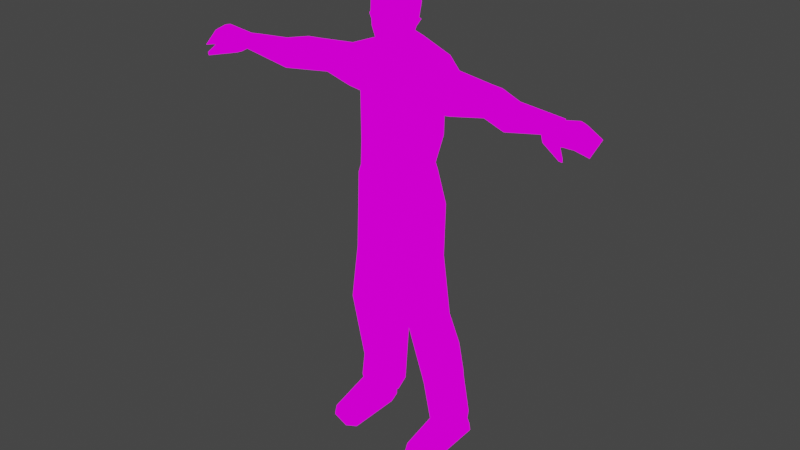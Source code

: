 # Source: Hero.blend  (saved by Blender 4.0.36; exported with 4.5.12 LTS)
import bpy
from mathutils import Matrix  # noqa: F401  (used for matrix-valued properties, if any)

bpy.ops.wm.read_factory_settings(use_empty=True)
scene = bpy.context.scene
scene.name = 'Scene'

# ---- collections
col_collection = bpy.data.collections.new('Collection'); scene.collection.children.link(col_collection)

# ---- images (referenced by path relative to the original .blend; pixels are not part of the script)
import os
ASSET_DIR = os.environ.get("B2B_ASSET_DIR", "")  # directory of the original .blend (textures are referenced by path, not embedded)
HERE = os.path.dirname(os.path.abspath(__file__))  # packed textures are extracted next to this script under _unpacked/

def load_image(name, relpath, width, height, colorspace="sRGB"):
    """Load a texture the original file referenced (path relative to the .blend, or extracted next to this script)."""
    p = next((c for c in (os.path.join(HERE, relpath), os.path.join(ASSET_DIR, relpath)) if relpath and os.path.exists(c)), "")
    if p:
        img = bpy.data.images.load(p, check_existing=True)
        img.name = name
    else:  # same state as the original file: an image datablock whose file is absent (Cycles renders it pink)
        img = bpy.data.images.new(name, width, height)
        img.source = "FILE"
        img.filepath = "//" + (relpath or name)
    img.colorspace_settings.name = colorspace
    return img
img_zen_color__512x_512_png = load_image('zen-color--512x-512.png', 'zen-color--512x-512.png', 1024, 1024, 'sRGB')

# ---- materials (node trees are filled in below, after node groups)
mat_hero = bpy.data.materials.new('Hero')
mat_hero.use_transparent_shadow = False

# ---- node groups
ng_zen_uv_checker = bpy.data.node_groups.new('Zen UV Checker', 'ShaderNodeTree')
_s = ng_zen_uv_checker.interface.new_socket(name='MixedShader', in_out='OUTPUT', socket_type='NodeSocketColor')
_s = ng_zen_uv_checker.interface.new_socket(name='MainShader', in_out='INPUT', socket_type='NodeSocketShader')
_N = ng_zen_uv_checker.nodes; _L = ng_zen_uv_checker.links
n0 = _N.new('NodeGroupInput'); n0.name = 'Group Input'; n0.location = (-819, 150)
n1 = _N.new('NodeGroupOutput'); n1.name = 'Group Output'; n1.location = (585, 146)
n2 = _N.new('ShaderNodeTexImage'); n2.name = 'ZenUV_Texture_node'; n2.location = (260, 3)
n2.image = img_zen_color__512x_512_png
n3 = _N.new('ShaderNodeMapping'); n3.name = 'ZenUV_Tiler_node'; n3.location = (0, 0)
n3.vector_type = 'VECTOR'
n4 = _N.new('ShaderNodeTexCoord'); n4.name = 'Texture Coordinate'; n4.location = (-421, 59)
n5 = _N.new('ShaderNodeVectorMath'); n5.name = 'Vector Math'; n5.location = (-191, -3)
n6 = _N.new('ShaderNodeCombineXYZ'); n6.name = 'Combine XYZ'; n6.location = (-420, -217)
n7 = _N.new('ShaderNodeValue'); n7.name = 'ZenUV_Offsetter_node'; n7.location = (-647, -304)
n7.outputs[0].default_value = 0.0
_L.new(n7.outputs[0], n6.inputs[1])
_L.new(n6.outputs[0], n5.inputs[1])
_L.new(n4.outputs[2], n5.inputs[0])
_L.new(n5.outputs[0], n3.inputs[0])
_L.new(n2.outputs[0], n1.inputs[0])
_L.new(n3.outputs[0], n2.inputs[0])
n1.is_active_output = True

# ---- material node trees
mat_hero.use_nodes = True; mat_hero.node_tree.nodes.clear()
_N = mat_hero.node_tree.nodes; _L = mat_hero.node_tree.links
n0 = _N.new('ShaderNodeBsdfPrincipled'); n0.name = 'Principled BSDF'; n0.location = (10, 300)
n0.inputs[3].default_value = 1.45
n1 = _N.new('ShaderNodeOutputMaterial'); n1.name = 'Material Output'; n1.location = (300, 300)
n2 = _N.new('ShaderNodeTexChecker'); n2.name = 'Checker Texture'; n2.location = (-180, 280)
n3 = _N.new('ShaderNodeGroup'); n3.name = 'ZenUV_Override'; n3.location = (100, 300)
n3.node_tree = ng_zen_uv_checker
_L.new(n2.outputs[0], n0.inputs[0])
_L.new(n3.outputs[0], n1.inputs[0])
_L.new(n0.outputs[0], n3.inputs[0])
n1.is_active_output = True

# ---- world
world_world = bpy.data.worlds.new('World'); scene.world = world_world
world_world.use_nodes = True; world_world.node_tree.nodes.clear()
_N = world_world.node_tree.nodes; _L = world_world.node_tree.links
n0 = _N.new('ShaderNodeOutputWorld'); n0.name = 'World Output'; n0.location = (300, 300)
n1 = _N.new('ShaderNodeBackground'); n1.name = 'Background'; n1.location = (10, 300)
n1.inputs[0].default_value = (0.05088, 0.05088, 0.05088, 1.0)
_L.new(n1.outputs[0], n0.inputs[0])
n0.is_active_output = True
world_world.color = (0.05088, 0.05088, 0.05088)
world_world.use_sun_shadow = False
world_world.sun_shadow_jitter_overblur = 0.0

# ---- meshes
me_cube_002 = bpy.data.meshes.new('Cube.002')
me_cube_002.from_pydata([(0.1318, -0.01491, 1.292), (0.0, -0.1212, 1.177), (0.0, -0.132, 1.345), (0.0, -0.07608, 1.464), (0.07365, -0.1181, 1.344), (0.1299, -0.0385, 1.474), (0.0, -0.1285, 1.084), (0.09972, -0.1033, 1.17), (0.09724, -0.1104, 1.085), (0.1455, -0.01756, 1.184), (0.06865, -0.02139, 1.499), (0.105, -0.09805, 1.34), (0.1299, 0.04815, 1.315), (0.079, 0.1159, 1.395), (0.09759, 0.04568, 1.093), (0.1441, 0.08569, 1.377), (0.1318, 0.04282, 1.202), (0.07852, 0.07836, 1.224), (0.0, 0.05949, 1.095), (0.1434, -0.02925, 1.089), (0.08183, -0.06129, 1.455), (0.05222, -0.1194, 1.084), (0.05345, -0.1123, 1.173), (0.335, -0.07786, 1.421), (0.3569, -0.0212, 1.447), (0.3241, -0.0454, 1.352), (0.4676, -0.1253, 1.415), (0.4834, -0.0495, 1.429), (0.1774, -0.07895, 1.401), (0.1627, -0.08999, 1.342), (0.4552, -0.08844, 1.337), (0.1895, -0.006844, 1.295), (0.6334, -0.03576, 1.409), (0.1877, 0.05622, 1.318), (0.152, 0.04208, 1.478), (0.222, -0.001643, 1.454), (0.3509, 0.007267, 1.425), (0.402, 0.004677, 1.41), (0.4028, -0.0263, 1.445), (0.3978, 0.01264, 1.374), (0.4803, -0.0122, 1.402), (0.4683, -0.008019, 1.363), (0.2146, 0.07459, 1.359), (0.3466, 0.01523, 1.389), (0.3404, 0.005031, 1.323), (0.0272, 0.06241, 1.512), (0.04574, -0.02082, 1.528), (0.0156, 0.03401, 1.534), (0.0, 0.04696, 1.625), (0.01928, -0.07331, 1.499), (0.01262, -0.1096, 1.495), (0.0, -0.13, 0.9679), (0.02856, 0.0484, 1.626), (0.05826, 0.01312, 1.641), (0.03303, -0.02825, 1.7), (0.06978, -0.06333, 1.671), (0.02746, -0.1318, 1.614), (0.04963, -0.1019, 1.57), (0.0178, -0.1148, 1.555), (0.0, -0.1436, 1.554), (0.01442, -0.1157, 1.591), (0.0, -0.1326, 1.599), (0.05067, -0.04085, 1.536), (0.04997, -0.1023, 1.59), (0.05447, -0.1066, 1.61), (0.0, -0.134, 1.614), (0.03512, -0.1214, 1.655), (0.0, -0.1227, 1.658), (0.04032, -0.1148, 1.679), (0.0, -0.117, 1.683), (0.05788, -0.0829, 1.631), (0.06744, -0.02985, 1.608), (0.04335, -0.09377, 1.696), (0.0, -0.09599, 1.7), (0.06645, -0.009571, 1.596), (0.0, -0.03047, 1.704), (0.0, -0.1273, 1.543), (0.06433, -0.054, 1.599), (0.07161, -0.02969, 1.608), (0.07517, -0.009322, 1.592), (0.03848, 0.02804, 1.671), (0.0, 0.02993, 1.677), (0.1098, -0.1081, 1.052), (0.0, -0.1305, 1.048), (0.148, -0.02764, 1.065), (0.0, 0.06881, 1.071), (0.163, -0.01709, 0.9527), (0.06415, 0.09681, 0.9558), (0.1021, 0.05129, 1.069), (0.0, 0.09897, 0.9605), (0.1132, -0.1076, 0.9722), (0.167, -0.08962, 0.5391), (0.09323, -0.09234, 0.5244), (0.02267, 0.07625, 0.8927), (0.03033, 0.05837, 0.7202), (0.06802, 0.08755, 0.9071), (0.0, 0.09739, 0.9163), (0.0, 0.07333, 0.8927), (0.06794, 0.09489, 0.9195), (0.1247, 0.07113, 0.9378), (0.01875, -0.01908, 0.7091), (0.04426, -0.01609, 0.5031), (0.1265, -0.09833, 0.845), (0.05339, 0.05334, 0.497), (0.07569, 0.06967, 0.7346), (0.09707, 0.07976, 0.5002), (0.1246, 0.06527, 0.7411), (0.1498, 0.07342, 0.5107), (0.1708, 0.002623, 0.746), (0.1926, 0.002298, 0.5277), (0.0, 0.07625, 0.8927), (0.1358, -0.09181, 0.7559), (0.0, -0.1232, 0.9161), (0.007408, -0.002954, 0.8646), (0.1857, -0.009505, 0.2331), (0.1123, -0.02316, 0.2471), (0.2301, 0.05692, 0.3102), (0.09029, 0.08204, 0.06763), (0.1178, 0.1579, 0.06814), (0.1631, 0.1181, 0.3692), (0.2048, 0.1328, 0.0755), (0.07228, 0.1185, 0.3745), (0.2522, 0.05567, 0.08089), (0.06655, 0.03804, 0.3006), (0.1174, 0.01072, 0.07129), (0.1915, 0.003856, 0.07726), (0.2223, 0.123, 0.0009446), (0.1345, 0.125, 0.0009446), (0.1917, 0.1173, 0.09502), (0.128, 0.02823, 0.09195), (0.1821, 0.02322, 0.0963), (0.1082, 0.08025, 0.08928), (0.1145, 0.06967, 0.03341), (0.1317, 0.1217, 0.03341), (0.1173, 0.07303, 0.0009446), (0.1374, 0.1292, 0.0915), (0.2195, 0.1196, 0.03341), (0.1177, -0.1224, 0.03341), (0.1763, 0.1487, 0.03341), (0.1627, 0.1249, 0.09292), (0.1162, -0.1345, 0.0009446), (0.1791, 0.152, 0.0009446), (0.1531, -0.1433, 0.03341), (0.1516, -0.1554, 0.0009446), (0.2321, -0.1292, 0.0009446), (0.2336, -0.1171, 0.03341), (0.2263, 0.06102, 0.09896), (0.6194, -0.1453, 1.398), (0.0, 0.06241, 1.512), (0.0, 0.07836, 1.224), (0.0, 0.1159, 1.395), (0.0, 0.03401, 1.534), (0.06823, -0.03829, 1.636), (0.1161, -0.02637, 0.03341), (0.2272, -0.003104, 0.0009446), (0.23, -0.02803, 0.06618), (0.1676, -0.06002, 0.06486), (0.2265, 0.001275, 0.03341), (0.1167, -0.03075, 0.0009446), (0.1228, -0.04709, 0.06268), (0.007847, -0.1116, 0.8499), (0.03799, -0.1001, 0.7386), (0.0, -0.1116, 0.8538), (0.0, -0.00588, 0.8685), (-0.1318, -0.01491, 1.292), (-0.07365, -0.1181, 1.344), (-0.1299, -0.0385, 1.474), (-0.09972, -0.1033, 1.17), (-0.09724, -0.1104, 1.085), (-0.1455, -0.01756, 1.184), (-0.06865, -0.02139, 1.499), (-0.105, -0.09805, 1.34), (-0.1299, 0.04815, 1.315), (-0.079, 0.1159, 1.395), (-0.09759, 0.04568, 1.093), (-0.1441, 0.08569, 1.377), (-0.1318, 0.04282, 1.202), (-0.07852, 0.07836, 1.224), (-0.1434, -0.02925, 1.089), (-0.08183, -0.06129, 1.455), (-0.05222, -0.1194, 1.084), (-0.05345, -0.1123, 1.173), (-0.335, -0.07786, 1.421), (-0.3569, -0.0212, 1.447), (-0.3241, -0.0454, 1.352), (-0.4676, -0.1253, 1.415), (-0.4834, -0.0495, 1.429), (-0.627, -0.1334, 1.419), (-0.6451, -0.0641, 1.417), (-0.6376, -0.07794, 1.371), (-0.1774, -0.07895, 1.401), (-0.1627, -0.08999, 1.342), (-0.4552, -0.08844, 1.337), (-0.1895, -0.006844, 1.295), (-0.6334, -0.03576, 1.409), (-0.7031, -0.155, 1.377), (-0.1877, 0.05622, 1.318), (-0.152, 0.04208, 1.478), (-0.222, -0.001643, 1.454), (-0.3509, 0.007267, 1.425), (-0.402, 0.004677, 1.41), (-0.4028, -0.0263, 1.445), (-0.3978, 0.01264, 1.374), (-0.4803, -0.0122, 1.402), (-0.4683, -0.008019, 1.363), (-0.2146, 0.07459, 1.359), (-0.3466, 0.01523, 1.389), (-0.3404, 0.005031, 1.323), (-0.0272, 0.06241, 1.512), (-0.04574, -0.02082, 1.528), (-0.0156, 0.03401, 1.534), (-0.01928, -0.07331, 1.499), (-0.01262, -0.1096, 1.495), (-0.02856, 0.0484, 1.626), (-0.05826, 0.01312, 1.641), (-0.03303, -0.02825, 1.7), (-0.06978, -0.06333, 1.671), (-0.02746, -0.1318, 1.614), (-0.04963, -0.1019, 1.57), (-0.0178, -0.1148, 1.555), (-0.01442, -0.1157, 1.591), (-0.05067, -0.04085, 1.536), (-0.04997, -0.1023, 1.59), (-0.05447, -0.1066, 1.61), (-0.03512, -0.1214, 1.655), (-0.04032, -0.1148, 1.679), (-0.05788, -0.0829, 1.631), (-0.06744, -0.02985, 1.608), (-0.04335, -0.09377, 1.696), (-0.06645, -0.009571, 1.596), (-0.06433, -0.054, 1.599), (-0.07161, -0.02969, 1.608), (-0.07517, -0.009322, 1.592), (-0.03848, 0.02804, 1.671), (-0.1098, -0.1081, 1.052), (-0.148, -0.02764, 1.065), (-0.163, -0.01709, 0.9527), (-0.06415, 0.09681, 0.9558), (-0.1021, 0.05129, 1.069), (-0.1132, -0.1076, 0.9722), (-0.167, -0.08962, 0.5391), (-0.09323, -0.09234, 0.5244), (-0.02267, 0.07625, 0.8927), (-0.03033, 0.05837, 0.7202), (-0.06802, 0.08755, 0.9071), (-0.06794, 0.09489, 0.9195), (-0.1247, 0.07113, 0.9378), (-0.01875, -0.01908, 0.7091), (-0.04426, -0.01609, 0.5031), (-0.1265, -0.09833, 0.845), (-0.05339, 0.05334, 0.497), (-0.07569, 0.06967, 0.7346), (-0.09707, 0.07976, 0.5002), (-0.1246, 0.06527, 0.7411), (-0.1498, 0.07342, 0.5107), (-0.1708, 0.002623, 0.746), (-0.1926, 0.002298, 0.5277), (-0.1358, -0.09181, 0.7559), (-0.007408, -0.002954, 0.8646), (-0.1857, -0.009505, 0.2331), (-0.1123, -0.02316, 0.2471), (-0.2301, 0.05692, 0.3102), (-0.09504, 0.08204, 0.06763), (-0.1225, 0.1579, 0.06814), (-0.1631, 0.1181, 0.3692), (-0.2095, 0.1328, 0.0755), (-0.07228, 0.1185, 0.3745), (-0.257, 0.05567, 0.08089), (-0.06655, 0.03804, 0.3006), (-0.1221, 0.01072, 0.07129), (-0.1963, 0.003856, 0.07726), (-0.2271, 0.123, 0.0009446), (-0.1393, 0.125, 0.0009446), (-0.1965, 0.1173, 0.09502), (-0.1327, 0.02823, 0.09195), (-0.1868, 0.02322, 0.0963), (-0.113, 0.08025, 0.08928), (-0.1192, 0.06967, 0.03341), (-0.1364, 0.1217, 0.03341), (-0.1221, 0.07303, 0.0009446), (-0.1422, 0.1292, 0.0915), (-0.2242, 0.1196, 0.03341), (-0.1224, -0.1224, 0.03341), (-0.181, 0.1487, 0.03341), (-0.1675, 0.1249, 0.09292), (-0.1209, -0.1345, 0.0009446), (-0.1839, 0.152, 0.0009446), (-0.1579, -0.1433, 0.03341), (-0.1563, -0.1554, 0.0009446), (-0.2368, -0.1292, 0.0009446), (-0.2383, -0.1171, 0.03341), (-0.2311, 0.06102, 0.09896), (-0.7389, -0.1597, 1.38), (-0.7119, -0.1505, 1.432), (-0.7186, -0.09512, 1.442), (-0.7412, -0.09672, 1.429), (-0.7131, -0.09151, 1.43), (-0.7878, -0.1547, 1.367), (-0.794, -0.09941, 1.407), (-0.744, -0.09852, 1.435), (-0.7384, -0.1688, 1.396), (-0.7199, -0.2043, 1.357), (-0.7383, -0.153, 1.419), (-0.727, -0.1956, 1.351), (-0.7287, -0.1983, 1.363), (-0.6522, -0.1332, 1.361), (-0.6387, -0.1632, 1.377), (-0.6994, -0.1737, 1.399), (-0.6367, -0.1251, 1.366), (-0.6194, -0.1453, 1.398), (-0.06823, -0.03829, 1.636), (-0.7271, -0.09412, 1.43), (-0.721, -0.1573, 1.378), (-0.7251, -0.1517, 1.425), (-0.7313, -0.09682, 1.439), (-0.7189, -0.1712, 1.397), (-0.1208, -0.02637, 0.03341), (-0.232, -0.003104, 0.0009446), (-0.2347, -0.02803, 0.06618), (-0.1723, -0.06002, 0.06486), (-0.2313, 0.001275, 0.03341), (-0.1215, -0.03075, 0.0009446), (-0.1276, -0.04709, 0.06268), (-0.007847, -0.1116, 0.8499), (-0.03799, -0.1001, 0.7386), (0.627, -0.1334, 1.419), (0.6451, -0.0641, 1.417), (0.6376, -0.07794, 1.371), (0.7031, -0.155, 1.377), (0.7389, -0.1597, 1.38), (0.7119, -0.1505, 1.432), (0.7186, -0.09512, 1.442), (0.7412, -0.09672, 1.429), (0.7131, -0.09151, 1.43), (0.7878, -0.1547, 1.367), (0.794, -0.09941, 1.407), (0.744, -0.09852, 1.435), (0.7384, -0.1688, 1.396), (0.7199, -0.2043, 1.357), (0.7383, -0.153, 1.419), (0.727, -0.1956, 1.351), (0.7287, -0.1983, 1.363), (0.6522, -0.1332, 1.361), (0.6387, -0.1632, 1.377), (0.6994, -0.1737, 1.399), (0.6367, -0.1251, 1.366), (0.7271, -0.09412, 1.43), (0.721, -0.1573, 1.378), (0.7251, -0.1517, 1.425), (0.7313, -0.09682, 1.439), (0.7189, -0.1712, 1.397)], [(110, 97)], [(2, 1, 22, 4), (22, 1, 6, 21), (7, 8, 19, 9), (7, 9, 0, 11), (20, 11, 5), (10, 5, 34, 45), (0, 9, 16, 12), (12, 16, 17, 13), (12, 13, 15), (34, 15, 13, 45), (9, 19, 14, 16), (16, 14, 18, 17), (149, 150, 13, 17), (151, 47, 45, 148), (4, 11, 20), (10, 20, 5), (10, 3, 20), (7, 22, 21, 8), (4, 20, 3, 2), (7, 11, 4, 22), (5, 28, 35, 34), (28, 23, 24, 35), (23, 28, 29, 25), (24, 23, 38), (38, 23, 26, 27), (27, 26, 325, 326), (325, 26, 30, 147), (25, 30, 26, 23), (28, 5, 11, 29), (29, 11, 0, 31), (27, 326, 32, 40), (40, 32, 41), (41, 32, 327), (327, 147, 30), (29, 31, 44, 25), (30, 25, 44, 41), (31, 0, 12, 33), (33, 12, 15, 42), (35, 15, 34), (35, 24, 36), (36, 24, 38, 37), (40, 37, 38, 27), (36, 37, 39, 43), (39, 37, 40, 41), (39, 41, 44), (39, 44, 43), (42, 35, 36, 43), (42, 15, 35), (42, 43, 44, 33), (31, 33, 44), (3, 10, 46), (46, 10, 45, 47), (3, 46, 49), (47, 52, 74), (74, 52, 53), (53, 52, 80), (80, 52, 48, 81), (53, 80, 54, 55), (53, 55, 152), (49, 46, 62, 50), (76, 212, 50), (50, 62, 57), (50, 57, 58, 76), (76, 58, 59), (59, 58, 60, 61), (60, 58, 57, 63), (63, 57, 77), (77, 57, 62), (46, 74, 62), (60, 63, 64, 56), (63, 77, 70, 64), (61, 60, 56, 65), (65, 56, 66, 67), (70, 66, 56, 64), (67, 66, 68, 69), (68, 66, 70, 55), (70, 77, 71, 152), (69, 68, 72, 73), (73, 72, 54, 75), (68, 55, 72), (72, 55, 54), (152, 71, 74), (62, 74, 79), (74, 71, 78, 79), (71, 77, 78), (77, 62, 79), (78, 77, 79), (75, 54, 80, 81), (19, 8, 82, 84), (8, 21, 83, 82), (14, 19, 84, 88), (21, 6, 83), (18, 14, 88, 85), (88, 99, 87), (84, 82, 90, 86), (82, 83, 51, 90), (88, 84, 86, 99), (88, 87, 89, 85), (90, 51, 112), (86, 90, 102), (160, 161, 111, 102), (95, 104, 94, 93), (99, 106, 104, 95), (86, 108, 106), (95, 93, 96, 98), (99, 95, 98), (99, 98, 87), (87, 98, 96, 89), (96, 93, 97), (112, 160, 90), (105, 107, 119, 121), (100, 94, 103, 101), (94, 104, 105, 103), (104, 106, 107, 105), (106, 108, 109, 107), (102, 90, 160), (107, 109, 116, 119), (99, 86, 106), (108, 111, 91, 109), (111, 108, 102), (161, 92, 91, 111), (101, 103, 121, 123), (160, 112, 162), (92, 161, 100, 101), (102, 108, 86), (92, 101, 123, 115), (91, 92, 115, 114), (103, 105, 121), (109, 91, 114, 116), (114, 115, 124, 125), (115, 123, 117, 124), (121, 119, 120, 118), (116, 114, 125, 122), (119, 116, 122, 120), (123, 121, 118, 117), (125, 124, 129, 130), (124, 117, 131, 129), (122, 125, 130, 146), (118, 120, 128, 135), (117, 118, 135, 131), (120, 122, 146, 128), (136, 146, 155, 157), (128, 146, 136), (128, 136, 138, 139), (131, 132, 153, 159, 129), (135, 133, 132, 131), (139, 138, 133, 135), (137, 153, 158, 140), (133, 138, 141, 127), (132, 133, 127, 134), (138, 136, 126, 141), (136, 157, 154, 126), (137, 140, 143, 142), (142, 143, 144, 145), (126, 154, 158, 134, 127, 141), (129, 159, 156, 130), (130, 156, 155, 146), (327, 32, 326), (41, 327, 30), (113, 100, 161, 160), (93, 94, 100, 113), (150, 148, 45, 13), (46, 47, 74), (149, 17, 18), (47, 151, 48, 52), (55, 70, 152), (74, 53, 152), (158, 153, 132, 134), (158, 154, 144, 143, 140), (159, 153, 137), (154, 157, 145, 144), (157, 155, 145), (156, 159, 137, 142), (155, 156, 142, 145), (50, 212, 211, 49), (93, 113, 163, 97), (162, 163, 113, 160), (2, 165, 181, 1), (181, 180, 6, 1), (167, 169, 178, 168), (167, 171, 164, 169), (179, 166, 171), (170, 208, 197, 166), (164, 172, 176, 169), (172, 173, 177, 176), (172, 175, 173), (197, 208, 173, 175), (169, 176, 174, 178), (176, 177, 18, 174), (149, 177, 173, 150), (151, 148, 208, 210), (165, 179, 171), (170, 166, 179), (170, 179, 3), (167, 168, 180, 181), (165, 2, 3, 179), (167, 181, 165, 171), (166, 197, 198, 190), (190, 198, 183, 182), (182, 184, 191, 190), (183, 201, 182), (201, 186, 185, 182), (186, 188, 187, 185), (187, 309, 192, 185), (184, 182, 185, 192), (190, 191, 171, 166), (191, 193, 164, 171), (186, 203, 194, 188), (203, 204, 194), (204, 189, 194), (189, 192, 309), (191, 184, 207, 193), (192, 204, 207, 184), (193, 196, 172, 164), (196, 205, 175, 172), (198, 197, 175), (198, 199, 183), (199, 200, 201, 183), (203, 186, 201, 200), (199, 206, 202, 200), (202, 204, 203, 200), (202, 207, 204), (202, 206, 207), (205, 206, 199, 198), (205, 198, 175), (205, 196, 207, 206), (193, 207, 196), (3, 209, 170), (209, 210, 208, 170), (3, 211, 209), (210, 229, 213), (229, 214, 213), (214, 233, 213), (233, 81, 48, 213), (214, 216, 215, 233), (214, 310, 216), (211, 212, 221, 209), (212, 218, 221), (212, 76, 219, 218), (76, 59, 219), (59, 61, 220, 219), (220, 222, 218, 219), (222, 230, 218), (230, 221, 218), (209, 221, 229), (220, 217, 223, 222), (222, 223, 226, 230), (61, 65, 217, 220), (65, 67, 224, 217), (226, 223, 217, 224), (67, 69, 225, 224), (225, 216, 226, 224), (226, 310, 227, 230), (69, 73, 228, 225), (73, 75, 215, 228), (225, 228, 216), (228, 215, 216), (310, 229, 227), (221, 232, 229), (229, 232, 231, 227), (227, 231, 230), (230, 232, 221), (231, 232, 230), (75, 81, 233, 215), (178, 235, 234, 168), (168, 234, 83, 180), (174, 238, 235, 178), (180, 83, 6), (18, 85, 238, 174), (238, 237, 246), (235, 236, 239, 234), (234, 239, 51, 83), (238, 246, 236, 235), (238, 85, 89, 237), (239, 112, 51), (236, 249, 239), (323, 249, 257, 324), (244, 242, 243, 251), (246, 244, 251, 253), (236, 253, 255), (244, 245, 96, 242), (246, 245, 244), (246, 237, 245), (237, 89, 96, 245), (96, 97, 242), (112, 239, 323), (252, 266, 264, 254), (247, 248, 250, 243), (243, 250, 252, 251), (251, 252, 254, 253), (253, 254, 256, 255), (249, 323, 239), (254, 264, 261, 256), (246, 253, 236), (255, 256, 240, 257), (257, 249, 255), (324, 257, 240, 241), (248, 268, 266, 250), (323, 162, 112), (241, 248, 247, 324), (249, 236, 255), (241, 260, 268, 248), (240, 259, 260, 241), (250, 266, 252), (256, 261, 259, 240), (259, 270, 269, 260), (260, 269, 262, 268), (266, 263, 265, 264), (261, 267, 270, 259), (264, 265, 267, 261), (268, 262, 263, 266), (270, 275, 274, 269), (269, 274, 276, 262), (267, 291, 275, 270), (263, 280, 273, 265), (262, 276, 280, 263), (265, 273, 291, 267), (281, 320, 318, 291), (273, 281, 291), (273, 284, 283, 281), (276, 274, 322, 316, 277), (280, 276, 277, 278), (284, 280, 278, 283), (282, 285, 321, 316), (278, 272, 286, 283), (277, 279, 272, 278), (283, 286, 271, 281), (281, 271, 317, 320), (282, 287, 288, 285), (287, 290, 289, 288), (271, 286, 272, 279, 321, 317), (274, 275, 319, 322), (275, 291, 318, 319), (189, 188, 194), (188, 294, 293, 187), (314, 299, 302, 313), (299, 298, 297, 302), (299, 295, 298), (314, 294, 296, 311), (189, 294, 188), (189, 296, 294), (311, 312, 292, 295), (292, 297, 298, 295), (307, 309, 187, 293), (302, 297, 300), (292, 300, 297), (312, 315, 300, 292), (315, 313, 302, 300), (195, 305, 307), (307, 303, 304), (305, 303, 307), (303, 301, 304), (305, 306, 301, 303), (306, 307, 301), (307, 304, 301), (306, 308, 309), (309, 307, 306), (296, 189, 305, 195), (189, 308, 305), (189, 309, 308), (305, 308, 306), (204, 192, 189), (258, 323, 324, 247), (242, 258, 247, 243), (150, 173, 208, 148), (209, 229, 210), (149, 18, 177), (210, 213, 48, 151), (216, 310, 226), (229, 310, 214), (307, 293, 313, 315), (195, 307, 315, 312), (296, 195, 312, 311), (299, 314, 311, 295), (294, 314, 313, 293), (321, 279, 277, 316), (321, 285, 288, 289, 317), (322, 282, 316), (317, 289, 290, 320), (320, 290, 318), (319, 287, 282, 322), (318, 290, 287, 319), (242, 97, 163, 258), (162, 323, 258, 163), (326, 325, 330, 331), (349, 348, 339, 336), (336, 339, 334, 335), (336, 335, 332), (349, 346, 333, 331), (327, 326, 331), (327, 331, 333), (346, 332, 329, 347), (329, 332, 335, 334), (344, 330, 325, 147), (339, 337, 334), (329, 334, 337), (347, 329, 337, 350), (350, 337, 339, 348), (328, 344, 342), (344, 341, 340), (342, 344, 340), (340, 341, 338), (342, 340, 338, 343), (343, 338, 344), (344, 338, 341), (343, 147, 345), (147, 343, 344), (333, 328, 342, 327), (327, 342, 345), (327, 345, 147), (342, 343, 345), (344, 350, 348, 330), (328, 347, 350, 344), (333, 346, 347, 328), (336, 332, 346, 349), (331, 330, 348, 349), (211, 3, 49)])
me_cube_002.polygons.foreach_set('use_smooth', [True] * 417)
_uv = me_cube_002.uv_layers.new(name='UVMap')
_uv.uv.foreach_set('vector', [0.3093, 0.4368, 0.3093, 0.358, 0.3359, 0.3565, 0.343, 0.4378, 0.3359, 0.3565, 0.3093, 0.358, 0.3093, 0.3128, 0.3351, 0.3132, 0.5881, 0.4943, 0.6269, 0.4866, 0.631, 0.5314, 0.5858, 0.5398, 0.5881, 0.4943, 0.5858, 0.5398, 0.5349, 0.5427, 0.5093, 0.504, 0.351, 0.4965, 0.3608, 0.4372, 0.3761, 0.5084, 0.3475, 0.5265, 0.3761, 0.5084, 0.3975, 0.5438, 0.3394, 0.5725, 0.5349, 0.5427, 0.5858, 0.5398, 0.5784, 0.5723, 0.5247, 0.5724, 0.5247, 0.5724, 0.5784, 0.5723, 0.5656, 0.6054, 0.4844, 0.6071, 0.5247, 0.5724, 0.4844, 0.6071, 0.4896, 0.5741, 0.4377, 0.5682, 0.4896, 0.5741, 0.4844, 0.6071, 0.4247, 0.6298, 0.5858, 0.5398, 0.631, 0.5314, 0.6304, 0.5843, 0.5784, 0.5723, 0.5784, 0.5723, 0.6304, 0.5843, 0.6299, 0.6428, 0.5656, 0.6054, 0.5659, 0.6427, 0.4846, 0.6426, 0.4844, 0.6071, 0.5656, 0.6054, 0.9749, 0.117, 0.9683, 0.1237, 0.9481, 0.1134, 0.9596, 0.1018, 0.343, 0.4378, 0.3608, 0.4372, 0.351, 0.4965, 0.3475, 0.5265, 0.351, 0.4965, 0.3761, 0.5084, 0.3475, 0.5265, 0.3093, 0.4988, 0.351, 0.4965, 0.3588, 0.355, 0.3359, 0.3565, 0.3351, 0.3132, 0.3574, 0.3135, 0.343, 0.4378, 0.351, 0.4965, 0.3093, 0.4988, 0.3093, 0.4368, 0.3588, 0.355, 0.3608, 0.4372, 0.343, 0.4378, 0.3359, 0.3565, 0.7297, 0.2478, 0.6935, 0.279, 0.7429, 0.2941, 0.7672, 0.2612, 0.6935, 0.279, 0.7146, 0.3595, 0.7485, 0.3611, 0.7429, 0.2941, 0.7146, 0.3595, 0.6935, 0.279, 0.6627, 0.275, 0.6763, 0.3575, 0.7485, 0.3611, 0.7146, 0.3595, 0.7528, 0.3828, 0.7528, 0.3828, 0.7146, 0.3595, 0.7191, 0.4272, 0.7544, 0.4233, 0.7544, 0.4233, 0.7191, 0.4272, 0.7342, 0.4973, 0.7672, 0.4971, 0.7342, 0.4973, 0.7191, 0.4272, 0.6802, 0.4235, 0.7224, 0.4962, 0.6763, 0.3575, 0.6802, 0.4235, 0.7191, 0.4272, 0.7146, 0.3595, 0.6935, 0.279, 0.7297, 0.2478, 0.6568, 0.2477, 0.6627, 0.275, 0.0368, 0.7721, 0.009039, 0.7674, 0.01857, 0.8145, 0.04602, 0.8186, 0.8302, 0.1891, 0.8192, 0.2551, 0.8109, 0.2432, 0.8073, 0.1842, 0.8073, 0.1842, 0.8109, 0.2432, 0.787, 0.1792, 0.787, 0.1792, 0.8109, 0.2432, 0.7921, 0.2617, 0.2699, 0.8037, 0.2684, 0.7674, 0.1811, 0.7871, 0.0368, 0.7721, 0.04602, 0.8186, 0.119, 0.8242, 0.1141, 0.7952, 0.1811, 0.7871, 0.1141, 0.7952, 0.119, 0.8242, 0.1843, 0.8285, 0.04602, 0.8186, 0.01857, 0.8145, 0.01813, 0.8471, 0.04632, 0.8506, 0.7495, 0.03795, 0.741, 0.009867, 0.7782, 0.01025, 0.7742, 0.04585, 0.8325, 0.05317, 0.7782, 0.01025, 0.8326, 0.01074, 0.8325, 0.05317, 0.8326, 0.1225, 0.8146, 0.1178, 0.8146, 0.1178, 0.8326, 0.1225, 0.8317, 0.146, 0.8086, 0.1438, 0.8073, 0.1842, 0.8086, 0.1438, 0.8317, 0.146, 0.8302, 0.1891, 0.8146, 0.1178, 0.8086, 0.1438, 0.7903, 0.1423, 0.7956, 0.1157, 0.7903, 0.1423, 0.8086, 0.1438, 0.8073, 0.1842, 0.787, 0.1792, 0.7903, 0.1423, 0.787, 0.1792, 0.761, 0.1169, 0.7903, 0.1423, 0.761, 0.1169, 0.7956, 0.1157, 0.7742, 0.04585, 0.8325, 0.05317, 0.8146, 0.1178, 0.7956, 0.1157, 0.7742, 0.04585, 0.7782, 0.01025, 0.8325, 0.05317, 0.7742, 0.04585, 0.7956, 0.1157, 0.761, 0.1169, 0.7495, 0.03795, 0.04602, 0.8186, 0.04632, 0.8506, 0.119, 0.8242, 0.9782, 0.7107, 0.9706, 0.7672, 0.9492, 0.761, 0.9685, 0.1615, 0.9481, 0.1701, 0.9481, 0.1134, 0.9683, 0.1237, 0.9782, 0.7107, 0.9492, 0.761, 0.9567, 0.7223, 0.8002, 0.2863, 0.7879, 0.3439, 0.8347, 0.3394, 0.8347, 0.3394, 0.7879, 0.3439, 0.8103, 0.36, 0.8103, 0.36, 0.7879, 0.3439, 0.7923, 0.3707, 0.7923, 0.3707, 0.7879, 0.3439, 0.7702, 0.3401, 0.7681, 0.3779, 0.8103, 0.36, 0.7923, 0.3707, 0.806, 0.4022, 0.8367, 0.3955, 0.8103, 0.36, 0.8367, 0.3955, 0.8374, 0.3725, 0.1198, 0.9631, 0.1521, 0.9855, 0.1402, 0.9913, 0.09778, 0.9591, 0.195, 0.1002, 0.1733, 0.01057, 0.2149, 0.01014, 0.2149, 0.01014, 0.3716, 0.0418, 0.2909, 0.13, 0.2149, 0.01014, 0.2909, 0.13, 0.2332, 0.1097, 0.195, 0.1002, 0.195, 0.1002, 0.2332, 0.1097, 0.1953, 0.1242, 0.1953, 0.1242, 0.2332, 0.1097, 0.2329, 0.165, 0.1959, 0.1816, 0.2329, 0.165, 0.2332, 0.1097, 0.2909, 0.13, 0.2947, 0.1637, 0.2947, 0.1637, 0.2909, 0.13, 0.3848, 0.1632, 0.3848, 0.1632, 0.2909, 0.13, 0.3716, 0.0418, 0.3565, 0.2756, 0.3697, 0.2344, 0.3697, 0.2764, 0.2329, 0.165, 0.2947, 0.1637, 0.2962, 0.2, 0.2404, 0.2112, 0.2947, 0.1637, 0.3848, 0.1632, 0.3423, 0.2279, 0.2962, 0.2, 0.1959, 0.1816, 0.2329, 0.165, 0.2404, 0.2112, 0.1962, 0.2098, 0.1962, 0.2098, 0.2404, 0.2112, 0.2644, 0.2807, 0.197, 0.2917, 0.3423, 0.2279, 0.2644, 0.2807, 0.2404, 0.2112, 0.2962, 0.2, 0.8634, 0.4464, 0.8646, 0.4228, 0.8495, 0.4224, 0.8466, 0.4469, 0.8495, 0.4224, 0.8646, 0.4228, 0.864, 0.3886, 0.8367, 0.3955, 0.864, 0.3886, 0.8602, 0.3578, 0.8426, 0.3534, 0.8374, 0.3725, 0.8466, 0.4469, 0.8495, 0.4224, 0.8358, 0.4184, 0.8271, 0.4438, 0.8271, 0.4438, 0.8358, 0.4184, 0.806, 0.4022, 0.7918, 0.4171, 0.8495, 0.4224, 0.8367, 0.3955, 0.8358, 0.4184, 0.8358, 0.4184, 0.8367, 0.3955, 0.806, 0.4022, 0.8374, 0.3725, 0.8426, 0.3534, 0.8347, 0.3394, 0.4055, 0.9146, 0.4335, 0.9471, 0.4265, 0.9468, 0.4335, 0.9471, 0.4256, 0.9615, 0.4241, 0.9588, 0.4265, 0.9468, 0.4256, 0.9615, 0.4055, 0.9651, 0.4241, 0.9588, 0.4055, 0.9651, 0.4055, 0.9146, 0.4265, 0.9468, 0.4241, 0.9588, 0.4055, 0.9651, 0.4265, 0.9468, 0.7918, 0.4171, 0.806, 0.4022, 0.7923, 0.3707, 0.7681, 0.3779, 0.631, 0.5314, 0.6269, 0.4866, 0.6428, 0.4881, 0.6428, 0.531, 0.3574, 0.3135, 0.3351, 0.3132, 0.3093, 0.2952, 0.3637, 0.2979, 0.6304, 0.5843, 0.631, 0.5314, 0.6428, 0.531, 0.6425, 0.5836, 0.3351, 0.3132, 0.3093, 0.3128, 0.3093, 0.2952, 0.6299, 0.6428, 0.6304, 0.5843, 0.6417, 0.5836, 0.6422, 0.6428, 0.6203, 0.4353, 0.6107, 0.3805, 0.587, 0.3946, 0.1966, 0.3117, 0.159, 0.3125, 0.1561, 0.3459, 0.1979, 0.3592, 0.159, 0.3125, 0.1122, 0.3083, 0.1085, 0.3414, 0.1561, 0.3459, 0.6203, 0.4353, 0.6576, 0.4286, 0.6509, 0.382, 0.6107, 0.3805, 0.6203, 0.4353, 0.587, 0.3946, 0.5623, 0.4049, 0.5791, 0.4498, 0.1561, 0.3459, 0.1085, 0.3414, 0.106, 0.3628, 0.1979, 0.3592, 0.1561, 0.3459, 0.1554, 0.3995, 0.1062, 0.3911, 0.1131, 0.4388, 0.1546, 0.4374, 0.1554, 0.3995, 0.5837, 0.3737, 0.5808, 0.2944, 0.561, 0.2894, 0.5607, 0.3694, 0.6107, 0.3805, 0.6022, 0.2957, 0.5808, 0.2944, 0.5837, 0.3737, 0.6509, 0.382, 0.636, 0.2958, 0.6022, 0.2957, 0.5837, 0.3737, 0.5607, 0.3694, 0.5565, 0.387, 0.5845, 0.3797, 0.6107, 0.3805, 0.5837, 0.3737, 0.5845, 0.3797, 0.6107, 0.3805, 0.5845, 0.3797, 0.587, 0.3946, 0.587, 0.3946, 0.5845, 0.3797, 0.5565, 0.387, 0.5623, 0.4049, 0.5565, 0.387, 0.5607, 0.3694, 0.5509, 0.3743, 0.106, 0.3628, 0.1062, 0.3911, 0.1561, 0.3459, 0.5835, 0.1897, 0.6076, 0.1932, 0.6084, 0.131, 0.5741, 0.1342, 0.5288, 0.2831, 0.561, 0.2894, 0.5601, 0.191, 0.5305, 0.1967, 0.561, 0.2894, 0.5808, 0.2944, 0.5835, 0.1897, 0.5601, 0.191, 0.5808, 0.2944, 0.6022, 0.2957, 0.6076, 0.1932, 0.5835, 0.1897, 0.6022, 0.2957, 0.636, 0.2958, 0.6417, 0.205, 0.6076, 0.1932, 0.1554, 0.3995, 0.1561, 0.3459, 0.1062, 0.3911, 0.6076, 0.1932, 0.6417, 0.205, 0.6467, 0.1105, 0.6084, 0.131, 0.6107, 0.3805, 0.6509, 0.382, 0.6022, 0.2957, 0.1966, 0.4464, 0.1546, 0.4374, 0.1526, 0.5266, 0.1899, 0.5367, 0.1546, 0.4374, 0.1966, 0.4464, 0.1554, 0.3995, 0.1131, 0.4388, 0.1221, 0.5292, 0.1526, 0.5266, 0.1546, 0.4374, 0.5305, 0.1967, 0.5601, 0.191, 0.5741, 0.1342, 0.5385, 0.1106, 0.1062, 0.3911, 0.106, 0.3628, 0.1031, 0.3891, 0.2443, 0.8424, 0.152, 0.8529, 0.1671, 0.8868, 0.2539, 0.8803, 0.1554, 0.3995, 0.1966, 0.4464, 0.1979, 0.3592, 0.2443, 0.8424, 0.2539, 0.8803, 0.3416, 0.8921, 0.3633, 0.8595, 0.1526, 0.5266, 0.1221, 0.5292, 0.1254, 0.649, 0.1574, 0.6584, 0.5601, 0.191, 0.5835, 0.1897, 0.5741, 0.1342, 0.1899, 0.5367, 0.1526, 0.5266, 0.1574, 0.6584, 0.1979, 0.6314, 0.1574, 0.6584, 0.1254, 0.649, 0.1203, 0.7265, 0.1523, 0.727, 0.3633, 0.8595, 0.3416, 0.8921, 0.4414, 0.8997, 0.438, 0.8678, 0.5741, 0.1342, 0.6084, 0.131, 0.6206, 0.01213, 0.5827, 0.01029, 0.1979, 0.6314, 0.1574, 0.6584, 0.1523, 0.727, 0.1863, 0.7312, 0.6084, 0.131, 0.6467, 0.1105, 0.6576, 0.01656, 0.6206, 0.01213, 0.5385, 0.1106, 0.5741, 0.1342, 0.5827, 0.01029, 0.5497, 0.01321, 0.911, 0.8551, 0.9586, 0.8481, 0.952, 0.865, 0.9219, 0.8705, 0.9586, 0.8481, 0.988, 0.8871, 0.97, 0.8904, 0.952, 0.865, 0.8832, 0.8985, 0.911, 0.8551, 0.9219, 0.8705, 0.9034, 0.8968, 0.9812, 0.9389, 0.9237, 0.9389, 0.9304, 0.9219, 0.962, 0.9213, 0.988, 0.8871, 0.9812, 0.9389, 0.962, 0.9213, 0.97, 0.8904, 0.9237, 0.9389, 0.8832, 0.8985, 0.9034, 0.8968, 0.9304, 0.9219, 0.8932, 0.5762, 0.851, 0.5447, 0.8667, 0.4894, 0.8879, 0.5056, 0.8538, 0.5848, 0.851, 0.5447, 0.8932, 0.5762, 0.8538, 0.5848, 0.8932, 0.5762, 0.8904, 0.6071, 0.851, 0.6027, 0.7409, 0.8649, 0.7469, 0.8989, 0.8048, 0.9009, 0.8178, 0.8835, 0.7739, 0.8641, 0.7069, 0.8644, 0.713, 0.8999, 0.7469, 0.8989, 0.7409, 0.8649, 0.6916, 0.865, 0.6813, 0.9028, 0.713, 0.8999, 0.7069, 0.8644, 0.862, 0.9029, 0.8048, 0.9009, 0.8068, 0.9204, 0.8686, 0.9226, 0.713, 0.8999, 0.6813, 0.9028, 0.6805, 0.9226, 0.7118, 0.9198, 0.7469, 0.8989, 0.713, 0.8999, 0.7118, 0.9198, 0.7447, 0.9185, 0.8904, 0.6071, 0.8932, 0.5762, 0.9127, 0.577, 0.9103, 0.6085, 0.8932, 0.5762, 0.8879, 0.5056, 0.9071, 0.5015, 0.9127, 0.577, 0.01012, 0.7137, 0.008962, 0.7345, 0.03321, 0.7394, 0.03437, 0.7185, 0.03437, 0.7185, 0.03321, 0.7394, 0.0839, 0.7345, 0.08506, 0.7137, 0.7328, 0.05352, 0.7328, 0.1294, 0.6658, 0.1435, 0.6685, 0.0811, 0.6801, 0.05025, 0.7075, 0.03505, 0.2717, 0.9652, 0.2233, 0.97, 0.2155, 0.9431, 0.2687, 0.9326, 0.2687, 0.9326, 0.2155, 0.9431, 0.2324, 0.9044, 0.2895, 0.9044, 0.7921, 0.2617, 0.8109, 0.2432, 0.8192, 0.2551, 0.1843, 0.8285, 0.2699, 0.8037, 0.1811, 0.7871, 0.1025, 0.8997, 0.1671, 0.8868, 0.152, 0.8529, 0.1033, 0.8537, 0.5607, 0.3694, 0.561, 0.2894, 0.5288, 0.2831, 0.5283, 0.3468, 0.4846, 0.6426, 0.4247, 0.6426, 0.4247, 0.6298, 0.4844, 0.6071, 0.3565, 0.2756, 0.3216, 0.2611, 0.3697, 0.2344, 0.5659, 0.6427, 0.5656, 0.6054, 0.6299, 0.6428, 0.8002, 0.2863, 0.7905, 0.2829, 0.7702, 0.3401, 0.7879, 0.3439, 0.8367, 0.3955, 0.864, 0.3886, 0.8374, 0.3725, 0.8347, 0.3394, 0.8103, 0.36, 0.8374, 0.3725, 0.8068, 0.9204, 0.8048, 0.9009, 0.7469, 0.8989, 0.7447, 0.9185, 0.6658, 0.1435, 0.7328, 0.1294, 0.7328, 0.2053, 0.6838, 0.2192, 0.663, 0.2058, 0.8178, 0.8835, 0.8048, 0.9009, 0.862, 0.9029, 0.9071, 0.5015, 0.8879, 0.5056, 0.8824, 0.4343, 0.9014, 0.4256, 0.8879, 0.5056, 0.8667, 0.4894, 0.8824, 0.4343, 0.2155, 0.9431, 0.2233, 0.97, 0.1748, 0.9749, 0.1623, 0.9536, 0.2324, 0.9044, 0.2155, 0.9431, 0.1623, 0.9536, 0.1753, 0.9044, 0.09778, 0.9591, 0.09778, 0.9439, 0.1198, 0.9399, 0.1198, 0.9631, 0.5607, 0.3694, 0.5283, 0.3468, 0.5251, 0.349, 0.5509, 0.3743, 0.09964, 0.8538, 0.09895, 0.8986, 0.1025, 0.8997, 0.1033, 0.8537, 0.3093, 0.4368, 0.2755, 0.4378, 0.2827, 0.3565, 0.3093, 0.358, 0.2827, 0.3565, 0.2835, 0.3132, 0.3093, 0.3128, 0.3093, 0.358, 0.9312, 0.191, 0.886, 0.1887, 0.8943, 0.2336, 0.9389, 0.2295, 0.9312, 0.191, 0.9216, 0.1127, 0.8832, 0.1381, 0.886, 0.1887, 0.2675, 0.4965, 0.2424, 0.5084, 0.2577, 0.4372, 0.2711, 0.5265, 0.2792, 0.5725, 0.2211, 0.5438, 0.2424, 0.5084, 0.8832, 0.1381, 0.8536, 0.128, 0.8538, 0.1806, 0.886, 0.1887, 0.7815, 0.7536, 0.8165, 0.794, 0.8145, 0.7124, 0.7813, 0.699, 0.7815, 0.7536, 0.7833, 0.7888, 0.8165, 0.794, 0.7774, 0.841, 0.8394, 0.8539, 0.8165, 0.794, 0.7833, 0.7888, 0.886, 0.1887, 0.8538, 0.1806, 0.8419, 0.233, 0.8943, 0.2336, 0.7813, 0.699, 0.8145, 0.7124, 0.852, 0.6478, 0.7933, 0.6474, 0.852, 0.712, 0.8145, 0.7124, 0.8165, 0.794, 0.8521, 0.7937, 0.9749, 0.117, 0.9596, 0.1018, 0.9481, 0.1134, 0.9683, 0.1237, 0.2755, 0.4378, 0.2675, 0.4965, 0.2577, 0.4372, 0.2711, 0.5265, 0.2424, 0.5084, 0.2675, 0.4965, 0.2711, 0.5265, 0.2675, 0.4965, 0.3093, 0.4988, 0.2598, 0.355, 0.2612, 0.3135, 0.2835, 0.3132, 0.2827, 0.3565, 0.2755, 0.4378, 0.3093, 0.4368, 0.3093, 0.4988, 0.2675, 0.4965, 0.2598, 0.355, 0.2827, 0.3565, 0.2755, 0.4378, 0.2577, 0.4372, 0.7605, 0.7248, 0.7471, 0.7623, 0.7142, 0.738, 0.7293, 0.6886, 0.7293, 0.6886, 0.7142, 0.738, 0.6472, 0.7436, 0.6488, 0.7097, 0.6488, 0.7097, 0.6508, 0.6714, 0.7333, 0.6578, 0.7293, 0.6886, 0.6472, 0.7436, 0.6255, 0.7479, 0.6488, 0.7097, 0.6255, 0.7479, 0.585, 0.7495, 0.5811, 0.7142, 0.6488, 0.7097, 0.585, 0.7495, 0.5112, 0.7623, 0.511, 0.7293, 0.5811, 0.7142, 0.511, 0.7293, 0.5121, 0.7175, 0.5848, 0.6753, 0.5811, 0.7142, 0.6508, 0.6714, 0.6488, 0.7097, 0.5811, 0.7142, 0.5848, 0.6753, 0.7293, 0.6886, 0.7333, 0.6578, 0.7606, 0.6519, 0.7605, 0.7248, 0.6674, 0.8393, 0.6582, 0.7928, 0.6857, 0.7969, 0.6952, 0.844, 0.2788, 0.7501, 0.2836, 0.7271, 0.2246, 0.7307, 0.2127, 0.7391, 0.2836, 0.7271, 0.2886, 0.7068, 0.2246, 0.7307, 0.2886, 0.7068, 0.2062, 0.712, 0.2246, 0.7307, 0.4343, 0.8077, 0.5231, 0.8243, 0.4359, 0.844, 0.6674, 0.8393, 0.5901, 0.8162, 0.5852, 0.7872, 0.6582, 0.7928, 0.5231, 0.8243, 0.5199, 0.7829, 0.5852, 0.7872, 0.5901, 0.8162, 0.6582, 0.7928, 0.6579, 0.7608, 0.6861, 0.7643, 0.6857, 0.7969, 0.4299, 0.6693, 0.422, 0.694, 0.4576, 0.698, 0.458, 0.6608, 0.4147, 0.7524, 0.4571, 0.7524, 0.4576, 0.698, 0.4147, 0.7524, 0.35, 0.7345, 0.3454, 0.7524, 0.35, 0.7345, 0.3241, 0.7284, 0.3219, 0.7515, 0.3454, 0.7524, 0.2836, 0.7271, 0.2788, 0.7501, 0.3219, 0.7515, 0.3241, 0.7284, 0.35, 0.7345, 0.3522, 0.7154, 0.3256, 0.7101, 0.3241, 0.7284, 0.3256, 0.7101, 0.2886, 0.7068, 0.2836, 0.7271, 0.3241, 0.7284, 0.3256, 0.7101, 0.3509, 0.6809, 0.2886, 0.7068, 0.3256, 0.7101, 0.3522, 0.7154, 0.3509, 0.6809, 0.422, 0.694, 0.3522, 0.7154, 0.35, 0.7345, 0.4147, 0.7524, 0.422, 0.694, 0.4147, 0.7524, 0.4576, 0.698, 0.422, 0.694, 0.4299, 0.6693, 0.3509, 0.6809, 0.3522, 0.7154, 0.6582, 0.7928, 0.5852, 0.7872, 0.6579, 0.7608, 0.9782, 0.7107, 0.9492, 0.6605, 0.9706, 0.6543, 0.9685, 0.1615, 0.9683, 0.1237, 0.9481, 0.1134, 0.9481, 0.1701, 0.9782, 0.7107, 0.9567, 0.6991, 0.9492, 0.6605, 0.7996, 0.2865, 0.8344, 0.3394, 0.7877, 0.3442, 0.8344, 0.3394, 0.8101, 0.3601, 0.7877, 0.3442, 0.8101, 0.3601, 0.7921, 0.371, 0.7877, 0.3442, 0.7921, 0.371, 0.768, 0.3783, 0.7699, 0.3405, 0.7877, 0.3442, 0.8101, 0.3601, 0.8367, 0.3955, 0.806, 0.4023, 0.7921, 0.371, 0.8101, 0.3601, 0.8373, 0.3725, 0.8367, 0.3955, 0.1198, 0.9399, 0.09778, 0.9439, 0.1402, 0.9117, 0.1521, 0.9174, 0.1733, 0.01057, 0.09982, 0.132, 0.01728, 0.04551, 0.1733, 0.01057, 0.195, 0.1002, 0.1571, 0.1105, 0.09982, 0.132, 0.195, 0.1002, 0.1953, 0.1242, 0.1571, 0.1105, 0.1953, 0.1242, 0.1959, 0.1816, 0.1585, 0.1658, 0.1571, 0.1105, 0.1585, 0.1658, 0.09675, 0.1657, 0.09982, 0.132, 0.1571, 0.1105, 0.09675, 0.1657, 0.006637, 0.1672, 0.09982, 0.132, 0.006637, 0.1672, 0.01728, 0.04551, 0.09982, 0.132, 0.2957, 0.9421, 0.2949, 0.9553, 0.337, 0.9553, 0.1585, 0.1658, 0.152, 0.2121, 0.09597, 0.2021, 0.09675, 0.1657, 0.09675, 0.1657, 0.09597, 0.2021, 0.05044, 0.231, 0.006637, 0.1672, 0.1959, 0.1816, 0.1962, 0.2098, 0.152, 0.2121, 0.1585, 0.1658, 0.1962, 0.2098, 0.197, 0.2917, 0.1294, 0.2821, 0.152, 0.2121, 0.05044, 0.231, 0.09597, 0.2021, 0.152, 0.2121, 0.1294, 0.2821, 0.8637, 0.4462, 0.8468, 0.4469, 0.8496, 0.4224, 0.8648, 0.4226, 0.8496, 0.4224, 0.8367, 0.3955, 0.8639, 0.3884, 0.8648, 0.4226, 0.8639, 0.3884, 0.8373, 0.3725, 0.8423, 0.3534, 0.86, 0.3577, 0.8468, 0.4469, 0.8274, 0.4438, 0.8359, 0.4184, 0.8496, 0.4224, 0.8274, 0.4438, 0.7919, 0.4174, 0.806, 0.4023, 0.8359, 0.4184, 0.8496, 0.4224, 0.8359, 0.4184, 0.8367, 0.3955, 0.8359, 0.4184, 0.806, 0.4023, 0.8367, 0.3955, 0.8373, 0.3725, 0.8344, 0.3394, 0.8423, 0.3534, 0.5003, 0.9375, 0.5214, 0.9697, 0.5283, 0.97, 0.5283, 0.97, 0.5214, 0.9697, 0.519, 0.9817, 0.5205, 0.9844, 0.5205, 0.9844, 0.519, 0.9817, 0.5003, 0.988, 0.5003, 0.988, 0.5214, 0.9697, 0.5003, 0.9375, 0.519, 0.9817, 0.5214, 0.9697, 0.5003, 0.988, 0.7919, 0.4174, 0.768, 0.3783, 0.7921, 0.371, 0.806, 0.4023, 0.8943, 0.2336, 0.8948, 0.2454, 0.9373, 0.2454, 0.9389, 0.2295, 0.2612, 0.3135, 0.2548, 0.2979, 0.3093, 0.2952, 0.2835, 0.3132, 0.8419, 0.233, 0.8426, 0.245, 0.8948, 0.2454, 0.8943, 0.2336, 0.2835, 0.3132, 0.3093, 0.2952, 0.3093, 0.3128, 0.852, 0.6478, 0.8519, 0.6354, 0.7926, 0.636, 0.7933, 0.6474, 0.487, 0.49, 0.4535, 0.4494, 0.4772, 0.4352, 0.01115, 0.6934, 0.009867, 0.646, 0.05172, 0.6592, 0.04878, 0.6926, 0.04878, 0.6926, 0.05172, 0.6592, 0.09929, 0.6637, 0.09554, 0.6968, 0.487, 0.49, 0.4772, 0.4352, 0.5175, 0.4366, 0.5243, 0.4832, 0.487, 0.49, 0.4458, 0.5046, 0.4289, 0.4597, 0.4535, 0.4494, 0.05172, 0.6592, 0.1017, 0.6423, 0.09929, 0.6637, 0.009867, 0.646, 0.05239, 0.6056, 0.05172, 0.6592, 0.1016, 0.6141, 0.05239, 0.6056, 0.05315, 0.5678, 0.0947, 0.5663, 0.4502, 0.4285, 0.4273, 0.4242, 0.4273, 0.3442, 0.4471, 0.3492, 0.4772, 0.4352, 0.4502, 0.4285, 0.4471, 0.3492, 0.4685, 0.3504, 0.5175, 0.4366, 0.4685, 0.3504, 0.5023, 0.3504, 0.4502, 0.4285, 0.451, 0.4345, 0.423, 0.4418, 0.4273, 0.4242, 0.4772, 0.4352, 0.451, 0.4345, 0.4502, 0.4285, 0.4772, 0.4352, 0.4535, 0.4494, 0.451, 0.4345, 0.4535, 0.4494, 0.4289, 0.4597, 0.423, 0.4418, 0.451, 0.4345, 0.423, 0.4418, 0.4174, 0.4292, 0.4273, 0.4242, 0.1017, 0.6423, 0.05172, 0.6592, 0.1016, 0.6141, 0.4495, 0.2445, 0.44, 0.1891, 0.4742, 0.1857, 0.4736, 0.2479, 0.3951, 0.338, 0.3966, 0.2516, 0.4262, 0.2459, 0.4273, 0.3442, 0.4273, 0.3442, 0.4262, 0.2459, 0.4495, 0.2445, 0.4471, 0.3492, 0.4471, 0.3492, 0.4495, 0.2445, 0.4736, 0.2479, 0.4685, 0.3504, 0.4685, 0.3504, 0.4736, 0.2479, 0.5078, 0.2596, 0.5023, 0.3504, 0.05239, 0.6056, 0.1016, 0.6141, 0.05172, 0.6592, 0.4736, 0.2479, 0.4742, 0.1857, 0.5124, 0.165, 0.5078, 0.2596, 0.4772, 0.4352, 0.4685, 0.3504, 0.5175, 0.4366, 0.01116, 0.5588, 0.01793, 0.4684, 0.05516, 0.4786, 0.05315, 0.5678, 0.05315, 0.5678, 0.05239, 0.6056, 0.01116, 0.5588, 0.0947, 0.5663, 0.05315, 0.5678, 0.05516, 0.4786, 0.08564, 0.476, 0.3966, 0.2516, 0.4044, 0.1655, 0.44, 0.1891, 0.4262, 0.2459, 0.1016, 0.6141, 0.1047, 0.616, 0.1017, 0.6423, 0.2443, 0.8424, 0.2539, 0.8803, 0.1671, 0.8868, 0.152, 0.8529, 0.05239, 0.6056, 0.009867, 0.646, 0.01116, 0.5588, 0.2443, 0.8424, 0.3633, 0.8595, 0.3416, 0.8921, 0.2539, 0.8803, 0.05516, 0.4786, 0.05039, 0.3468, 0.08238, 0.3562, 0.08564, 0.476, 0.4262, 0.2459, 0.44, 0.1891, 0.4495, 0.2445, 0.01793, 0.4684, 0.009867, 0.3738, 0.05039, 0.3468, 0.05516, 0.4786, 0.05039, 0.3468, 0.05381, 0.2777, 0.08579, 0.2784, 0.08238, 0.3562, 0.3633, 0.8595, 0.4382, 0.8668, 0.4416, 0.8987, 0.3416, 0.8921, 0.44, 0.1891, 0.4494, 0.06503, 0.4873, 0.06656, 0.4742, 0.1857, 0.009867, 0.3738, 0.01983, 0.2736, 0.05381, 0.2777, 0.05039, 0.3468, 0.4742, 0.1857, 0.4873, 0.06656, 0.5243, 0.07095, 0.5124, 0.165, 0.4044, 0.1655, 0.4163, 0.06795, 0.4494, 0.06503, 0.44, 0.1891, 0.9537, 0.3693, 0.9427, 0.3539, 0.9127, 0.3593, 0.9061, 0.3762, 0.9061, 0.3762, 0.9127, 0.3593, 0.8947, 0.334, 0.8767, 0.3372, 0.9814, 0.3259, 0.9613, 0.3275, 0.9427, 0.3539, 0.9537, 0.3693, 0.8834, 0.2854, 0.9027, 0.3031, 0.9343, 0.3025, 0.941, 0.2854, 0.8767, 0.3372, 0.8947, 0.334, 0.9027, 0.3031, 0.8834, 0.2854, 0.941, 0.2854, 0.9343, 0.3025, 0.9613, 0.3275, 0.9814, 0.3259, 0.2502, 0.6347, 0.3207, 0.6294, 0.337, 0.6083, 0.2816, 0.5926, 0.2416, 0.5954, 0.2502, 0.6347, 0.2816, 0.5926, 0.2416, 0.5954, 0.2236, 0.5926, 0.2192, 0.6319, 0.2502, 0.6347, 0.9284, 0.7163, 0.9291, 0.7494, 0.9097, 0.7933, 0.8923, 0.7803, 0.8943, 0.7223, 0.9288, 0.6824, 0.9284, 0.7163, 0.8943, 0.7223, 0.8934, 0.6885, 0.9283, 0.6671, 0.9288, 0.6824, 0.8934, 0.6885, 0.8904, 0.6568, 0.8903, 0.8375, 0.8707, 0.844, 0.8728, 0.7822, 0.8923, 0.7803, 0.8934, 0.6885, 0.8734, 0.6873, 0.8707, 0.656, 0.8904, 0.6568, 0.8943, 0.7223, 0.8747, 0.7201, 0.8734, 0.6873, 0.8934, 0.6885, 0.2192, 0.6319, 0.2179, 0.6519, 0.2493, 0.6543, 0.2502, 0.6347, 0.2502, 0.6347, 0.2493, 0.6543, 0.3249, 0.6487, 0.3207, 0.6294, 0.3831, 0.01035, 0.4073, 0.01515, 0.4062, 0.03599, 0.3819, 0.03118, 0.4073, 0.01515, 0.458, 0.01035, 0.4568, 0.03118, 0.4062, 0.03599, 0.644, 0.9193, 0.6625, 0.894, 0.6473, 0.8666, 0.6164, 0.855, 0.5541, 0.8522, 0.5681, 0.9193, 0.8687, 0.02096, 0.8718, 0.0536, 0.925, 0.04309, 0.9172, 0.01613, 0.8718, 0.0536, 0.8509, 0.08179, 0.908, 0.08173, 0.925, 0.04309, 0.2062, 0.712, 0.2127, 0.7391, 0.2246, 0.7307, 0.2898, 0.7721, 0.341, 0.7736, 0.3447, 0.8064, 0.2948, 0.8156, 0.3494, 0.7733, 0.3574, 0.7731, 0.3615, 0.8067, 0.353, 0.8065, 0.3574, 0.7731, 0.3935, 0.7724, 0.404, 0.8145, 0.3615, 0.8067, 0.9866, 0.5566, 0.9827, 0.5582, 0.9736, 0.5244, 0.9886, 0.5641, 0.9913, 0.5711, 0.9845, 0.5759, 0.9833, 0.5671, 0.9586, 0.6298, 0.9913, 0.5711, 0.9877, 0.6223, 0.9586, 0.6298, 0.9845, 0.5759, 0.9913, 0.5711, 0.9833, 0.5671, 0.9332, 0.5662, 0.9336, 0.5557, 0.9827, 0.5582, 0.9336, 0.5557, 0.9332, 0.5257, 0.9736, 0.5244, 0.9827, 0.5582, 0.345, 0.831, 0.2927, 0.831, 0.2948, 0.8156, 0.3447, 0.8064, 0.3615, 0.8067, 0.404, 0.8145, 0.3684, 0.8219, 0.673, 0.5018, 0.684, 0.5029, 0.6612, 0.53, 0.6728, 0.4909, 0.6871, 0.4915, 0.684, 0.5029, 0.673, 0.5018, 0.357, 0.8268, 0.353, 0.8065, 0.3615, 0.8067, 0.3684, 0.8219, 0.6726, 0.48, 0.6612, 0.4474, 0.6903, 0.48, 0.7578, 0.5619, 0.7819, 0.5884, 0.783, 0.5813, 0.723, 0.5884, 0.7819, 0.5884, 0.7578, 0.5619, 0.2392, 0.3441, 0.2405, 0.3517, 0.2338, 0.3489, 0.1636, 0.7473, 0.1592, 0.7688, 0.1049, 0.7549, 0.1046, 0.7473, 0.2405, 0.4077, 0.2172, 0.376, 0.2405, 0.3517, 0.2172, 0.376, 0.2338, 0.3489, 0.2405, 0.3517, 0.5988, 0.9847, 0.5912, 0.9619, 0.5772, 0.9828, 0.2305, 0.4253, 0.2172, 0.376, 0.2405, 0.4077, 0.9845, 0.5759, 0.9586, 0.6298, 0.9326, 0.6098, 0.9326, 0.5772, 0.5772, 0.9375, 0.5912, 0.9619, 0.6019, 0.9619, 0.5772, 0.9375, 0.5772, 0.9828, 0.5912, 0.9619, 0.6019, 0.9619, 0.5912, 0.9619, 0.5988, 0.9847, 0.5199, 0.7829, 0.5231, 0.8243, 0.4343, 0.8077, 0.1025, 0.8997, 0.1033, 0.8537, 0.152, 0.8529, 0.1671, 0.8868, 0.4273, 0.4242, 0.3947, 0.4017, 0.3951, 0.338, 0.4273, 0.3442, 0.8521, 0.7937, 0.8165, 0.794, 0.8394, 0.8539, 0.8522, 0.8539, 0.2957, 0.9421, 0.337, 0.9553, 0.3102, 0.9072, 0.852, 0.712, 0.852, 0.6478, 0.8145, 0.7124, 0.7996, 0.2865, 0.7877, 0.3442, 0.7699, 0.3405, 0.79, 0.2831, 0.8367, 0.3955, 0.8373, 0.3725, 0.8639, 0.3884, 0.8344, 0.3394, 0.8373, 0.3725, 0.8101, 0.3601, 0.345, 0.831, 0.3447, 0.8064, 0.353, 0.8065, 0.357, 0.8268, 0.6726, 0.48, 0.6903, 0.48, 0.6871, 0.4915, 0.6728, 0.4909, 0.9845, 0.5759, 0.9326, 0.5772, 0.9332, 0.5662, 0.9833, 0.5671, 0.9866, 0.5566, 0.9886, 0.5641, 0.9833, 0.5671, 0.9827, 0.5582, 0.341, 0.7736, 0.3494, 0.7733, 0.353, 0.8065, 0.3447, 0.8064, 0.8728, 0.7822, 0.8747, 0.7201, 0.8943, 0.7223, 0.8923, 0.7803, 0.5541, 0.8522, 0.4917, 0.8495, 0.4783, 0.8703, 0.4922, 0.9193, 0.5681, 0.9193, 0.9097, 0.7933, 0.8903, 0.8375, 0.8923, 0.7803, 0.3249, 0.6487, 0.4008, 0.643, 0.392, 0.6239, 0.3207, 0.6294, 0.3207, 0.6294, 0.392, 0.6239, 0.337, 0.6083, 0.925, 0.04309, 0.9782, 0.03257, 0.9656, 0.01126, 0.9172, 0.01613, 0.908, 0.08173, 0.9652, 0.08179, 0.9782, 0.03257, 0.925, 0.04309, 0.4273, 0.4242, 0.4174, 0.4292, 0.3916, 0.4039, 0.3947, 0.4017, 0.09964, 0.8538, 0.1033, 0.8537, 0.1025, 0.8997, 0.09895, 0.8986, 0.9814, 0.3896, 0.9379, 0.3946, 0.9471, 0.4445, 0.98, 0.4408, 0.9803, 0.4492, 0.947, 0.4528, 0.9468, 0.4613, 0.9804, 0.4572, 0.9804, 0.4572, 0.9468, 0.4613, 0.9391, 0.5038, 0.9811, 0.4933, 0.02292, 0.9426, 0.03595, 0.9749, 0.02684, 0.941, 0.02091, 0.9352, 0.02623, 0.9322, 0.02503, 0.9233, 0.01825, 0.9282, 0.05092, 0.8695, 0.02179, 0.8769, 0.01825, 0.9282, 0.05092, 0.8695, 0.01825, 0.9282, 0.02503, 0.9233, 0.02623, 0.9322, 0.02684, 0.941, 0.07586, 0.9436, 0.07631, 0.933, 0.07586, 0.9436, 0.02684, 0.941, 0.03595, 0.9749, 0.0763, 0.9736, 0.9226, 0.4448, 0.9471, 0.4445, 0.9379, 0.3946, 0.9226, 0.3925, 0.9468, 0.4613, 0.9317, 0.4681, 0.9391, 0.5038, 0.7254, 0.7897, 0.7135, 0.7615, 0.7364, 0.7885, 0.7252, 0.8006, 0.7254, 0.7897, 0.7364, 0.7885, 0.7395, 0.8, 0.9268, 0.4567, 0.9317, 0.4681, 0.9468, 0.4613, 0.947, 0.4528, 0.7249, 0.8115, 0.7426, 0.8114, 0.7135, 0.844, 0.3579, 0.9401, 0.3773, 0.9149, 0.3844, 0.916, 0.3844, 0.9749, 0.3579, 0.9401, 0.3844, 0.916, 0.4608, 0.9204, 0.4659, 0.9153, 0.4682, 0.9222, 0.4491, 0.9782, 0.4608, 0.9204, 0.4682, 0.9222, 0.4711, 0.9782, 0.4352, 0.5264, 0.4912, 0.5264, 0.4669, 0.5496, 0.4669, 0.5496, 0.4912, 0.5264, 0.494, 0.533, 0.9587, 0.8277, 0.9371, 0.8258, 0.951, 0.8049, 0.4176, 0.5363, 0.4352, 0.5264, 0.4669, 0.5496, 0.02503, 0.9233, 0.07688, 0.922, 0.07688, 0.8894, 0.05092, 0.8695, 0.9371, 0.7805, 0.9618, 0.8049, 0.951, 0.8049, 0.9371, 0.7805, 0.951, 0.8049, 0.9371, 0.8258, 0.9618, 0.8049, 0.9587, 0.8277, 0.951, 0.8049, 0.9226, 0.4448, 0.9268, 0.4567, 0.947, 0.4528, 0.9471, 0.4445, 0.7249, 0.8115, 0.7252, 0.8006, 0.7395, 0.8, 0.7426, 0.8114, 0.02503, 0.9233, 0.02623, 0.9322, 0.07631, 0.933, 0.07688, 0.922, 0.02292, 0.9426, 0.02684, 0.941, 0.02623, 0.9322, 0.02091, 0.9352, 0.98, 0.4408, 0.9471, 0.4445, 0.947, 0.4528, 0.9803, 0.4492, 0.9567, 0.6991, 0.9782, 0.7107, 0.9567, 0.7223])
me_cube_002.materials.append(mat_hero)
me_cube_002.update()
arm_armature = bpy.data.armatures.new('Armature')  # bones are not reproduced

# ---- objects
ob_cube = bpy.data.objects.new('Cube', me_cube_002)
ob_armature = bpy.data.objects.new('Armature', arm_armature)

# ---- transforms, parenting, visibility, modifiers, constraints
ob_cube.parent = ob_armature
ob_cube.location = (0.0, 0.0, 0.0)
_vg = ob_cube.vertex_groups.new(name='Group')
_vg.add([23, 24, 25, 26, 27, 30, 32, 36, 37, 38, 39, 40, 41, 43, 44, 147, 182, 183, 184, 185, 186, 187, 188, 189, 192, 194, 195, 199, 200, 201, 202, 203, 204, 206, 207, 292, 293, 294, 295, 296, 297, 298, 299, 300, 301, 302, 303, 304, 305, 306, 307, 308, 309, 311, 312, 313, 314, 315, 325, 326, 327, 328, 329, 330, 331, 332, 333, 334, 335, 336, 337, 338, 339, 340, 341, 342, 343, 344, 345, 346, 347, 348, 349, 350], 1.0, 'REPLACE')
_vg = ob_cube.vertex_groups.new(name='Hips')
for _i, _w in zip([0, 1, 2, 4, 6, 7, 8, 9, 11, 12, 14, 16, 17, 18, 19, 21, 22, 51, 82, 83, 84, 85, 86, 87, 88, 89, 90, 92, 93, 94, 95, 96, 97, 98, 99, 100, 101, 102, 110, 112, 113, 149, 160, 161, 162, 163, 164, 165, 167, 168, 169, 171, 172, 174, 176, 177, 178, 180, 181, 234, 235, 236, 237, 238, 239, 241, 242, 243, 244, 245, 246, 247, 248, 249, 258, 323, 324], [0.06701, 0.518, 0.05586, 0.05332, 0.8123, 0.6368, 0.7512, 0.2888, 0.04618, 0.006932, 0.7548, 0.1833, 0.1007, 0.8866, 0.696, 0.7894, 0.5427, 1.0, 0.9998, 1.0, 0.9993, 0.9998, 1.0, 0.9958, 0.9937, 0.9998, 0.9998, 0.0, 0.9972, 0.0, 0.9986, 0.9894, 1.0, 0.9962, 0.9984, 0.0, 0.0, 0.9988, 0.7376, 0.992, 0.9972, 0.0891, 0.9972, 0.0, 0.9903, 0.9972, 0.06701, 0.05332, 0.6368, 0.7512, 0.2888, 0.04618, 0.006932, 0.7548, 0.1833, 0.1007, 0.696, 0.7894, 0.5427, 0.9998, 0.9993, 1.0, 0.9958, 0.9937, 0.9874, 0.0, 0.9972, 0.0, 0.9986, 0.9962, 0.9984, 0.0, 0.0, 0.9847, 0.9972, 0.9972, 0.0]): _vg.add([_i], _w, 'REPLACE')
_vg = ob_cube.vertex_groups.new(name='Spine')
for _i, _w in zip([0, 1, 2, 3, 4, 5, 6, 7, 8, 9, 10, 11, 12, 13, 14, 15, 16, 17, 18, 19, 20, 21, 22, 29, 31, 33, 34, 42, 45, 82, 83, 84, 85, 88, 148, 149, 150, 164, 165, 166, 167, 168, 169, 170, 171, 172, 173, 174, 175, 176, 177, 178, 179, 180, 181, 191, 193, 196, 197, 205, 208, 234, 235, 238], [0.9973, 0.9977, 1.0, 1.0, 1.0, 1.0, 0.1074, 0.9965, 0.09595, 1.0, 1.0, 0.9933, 0.9978, 0.9977, 0.1212, 0.9968, 0.9946, 0.9702, 0.0734, 0.128, 0.9978, 0.1045, 0.999, 0.04484, 0.02321, 0.03834, 0.9869, 0.001066, 1.0, 0.0615, 0.05855, 0.08121, 0.02393, 0.07, 1.0, 0.9869, 1.0, 0.9973, 1.0, 1.0, 0.9965, 0.09595, 1.0, 1.0, 0.9933, 0.9978, 0.9977, 0.1212, 0.9924, 0.9946, 0.9702, 0.128, 0.9639, 0.1045, 0.999, 0.04484, 0.02321, 0.03834, 0.9869, 0.001066, 1.0, 0.0615, 0.08121, 0.07]): _vg.add([_i], _w, 'REPLACE')
_vg = ob_cube.vertex_groups.new(name='Neck')
for _i, _w in zip([2, 3, 4, 5, 10, 11, 12, 13, 15, 20, 34, 45, 46, 47, 48, 49, 50, 52, 57, 58, 59, 62, 71, 74, 76, 78, 79, 148, 149, 150, 151, 165, 166, 170, 171, 172, 173, 175, 179, 197, 208, 209, 210, 211, 212, 213, 218, 219, 221, 227, 229, 231, 232], [0.08905, 1.0, 0.07749, 0.1753, 0.9999, 0.05604, 0.036, 0.3907, 0.1038, 0.5738, 0.1182, 0.9653, 0.9691, 0.9932, 0.07303, 1.0, 0.1621, 0.06382, 0.009311, 0.04719, 0.03902, 0.08684, 0.005737, 0.04513, 0.06014, 0.008901, 0.03398, 0.9937, 0.005018, 0.4573, 0.9986, 0.07749, 0.1753, 0.9999, 0.05604, 0.036, 0.3907, 0.1038, 0.5738, 0.1182, 0.9653, 0.9691, 0.9932, 1.0, 0.1621, 0.06382, 0.009311, 0.04719, 0.08684, 0.005737, 0.04513, 0.008901, 0.03398]): _vg.add([_i], _w, 'REPLACE')
_vg = ob_cube.vertex_groups.new(name='Head')
for _i, _w in zip([3, 5, 10, 20, 34, 45, 46, 47, 48, 49, 50, 52, 53, 54, 55, 56, 57, 58, 59, 60, 61, 62, 63, 64, 65, 66, 67, 68, 69, 70, 71, 72, 73, 74, 75, 76, 77, 78, 79, 80, 81, 148, 151, 152, 166, 170, 179, 197, 208, 209, 210, 211, 212, 213, 214, 215, 216, 217, 218, 219, 220, 221, 222, 223, 224, 225, 226, 227, 228, 229, 230, 231, 232, 233, 310], [0.1589, 0.03037, 0.2801, 0.08339, 0.006152, 0.1564, 0.9892, 0.9797, 0.9993, 1.0, 0.9874, 0.9982, 0.9731, 0.9957, 0.9948, 0.9871, 1.0, 1.0, 0.9998, 0.9755, 0.9796, 0.9981, 0.9992, 0.9853, 0.9865, 0.9946, 0.9952, 0.9966, 0.9971, 0.9909, 0.9979, 0.9972, 0.998, 1.0, 0.9975, 0.9906, 0.9749, 0.9973, 0.9858, 0.978, 0.9784, 0.1592, 0.999, 0.9851, 0.03037, 0.2801, 0.08339, 0.006152, 0.1564, 0.9892, 0.9797, 1.0, 0.9874, 0.9982, 0.9731, 0.9957, 0.9948, 0.9871, 1.0, 1.0, 0.9755, 0.9981, 0.9992, 0.9853, 0.9946, 0.9966, 0.9909, 0.9979, 0.9972, 1.0, 0.9749, 0.9973, 0.9858, 0.978, 0.9851]): _vg.add([_i], _w, 'REPLACE')
_vg = ob_cube.vertex_groups.new(name='Upperarm_L')
for _i, _w in zip([0, 2, 3, 4, 5, 7, 9, 10, 11, 12, 13, 14, 15, 16, 17, 19, 20, 22, 23, 24, 25, 28, 29, 30, 31, 33, 34, 35, 36, 37, 38, 39, 42, 43, 44, 45, 46, 148, 149, 150, 165], [0.0, 0.0, 0.01034, 0.0, 0.0, 0.0, 0.0, 0.0, 0.0, 0.02624, 0.0, 0.009382, 0.009382, 0.0, 0.0, 0.01993, 0.0, 0.01487, 1.0, 0.9821, 0.9883, 0.9983, 0.9998, 0.03748, 0.9939, 1.0, 0.0, 0.9998, 1.0, 1.0, 1.0, 1.0, 0.9986, 0.9982, 0.9993, 0.0, 0.005119, 0.002103, 0.007577, 0.0, 0.008312]): _vg.add([_i], _w, 'REPLACE')
_vg = ob_cube.vertex_groups.new(name='Lowerarm_L')
for _i, _w in zip([23, 24, 25, 26, 27, 28, 30, 31, 32, 33, 35, 36, 37, 38, 39, 40, 41, 42, 43, 44, 147, 325, 326, 327], [0.9986, 0.0, 0.9995, 0.9763, 0.9948, 0.0, 0.9997, 0.0, 0.9991, 0.0, 0.0, 0.0, 0.9998, 0.9999, 1.0, 0.9909, 0.9987, 0.02308, 0.0, 1.0, 1.0, 0.9836, 0.987, 0.9614]): _vg.add([_i], _w, 'REPLACE')
_vg = ob_cube.vertex_groups.new(name='Hand_L')
for _i, _w in zip([26, 27, 32, 147, 325, 326, 327, 328, 329, 330, 331, 332, 333, 334, 335, 336, 337, 338, 339, 340, 341, 342, 343, 344, 345, 346, 347, 348, 349, 350], [0.0, 0.0, 0.004981, 1.0, 0.9597, 1.0, 1.0, 0.9894, 0.0, 1.0, 1.0, 0.07225, 1.0, 0.0, 0.0, 0.0, 0.0, 1.0, 0.0, 0.9759, 1.0, 1.0, 1.0, 1.0, 1.0, 1.0, 1.0, 1.0, 1.0, 0.9943]): _vg.add([_i], _w, 'REPLACE')
_vg = ob_cube.vertex_groups.new(name='Fingers_L')
for _i, _w in zip([329, 332, 334, 335, 336, 337, 339, 346, 347, 348, 349, 350], [1.0, 1.0, 1.0, 1.0, 1.0, 1.0, 0.9945, 0.9851, 1.0, 0.9917, 1.0, 0.9896]): _vg.add([_i], _w, 'REPLACE')
_vg = ob_cube.vertex_groups.new(name='Upperarm_R')
for _i, _w in zip([2, 3, 4, 148, 149, 150, 164, 165, 166, 167, 169, 170, 171, 172, 173, 174, 175, 176, 177, 178, 179, 181, 182, 183, 184, 190, 191, 192, 193, 196, 197, 198, 199, 200, 201, 202, 205, 206, 207, 208, 209], [0.0, 0.0, 0.008312, 0.002103, 0.007577, 0.0, 0.0, 0.0, 0.02554, 0.0, 0.0, 0.0, 0.0, 0.0, 0.0, 0.009382, 0.005831, 0.0, 0.0, 0.01993, 0.002177, 0.01487, 1.0, 1.0, 1.0, 0.9983, 0.9998, 0.03748, 0.9939, 1.0, 0.007792, 0.9998, 1.0, 0.1029, 0.08626, 0.2148, 0.9986, 1.0, 1.0, 0.0, 0.005119]): _vg.add([_i], _w, 'REPLACE')
_vg = ob_cube.vertex_groups.new(name='Lowerarm_R')
for _i, _w in zip([32, 147, 182, 183, 184, 185, 186, 187, 188, 189, 190, 192, 194, 195, 198, 199, 200, 201, 202, 203, 204, 205, 206, 207, 293, 294, 296, 301, 303, 304, 305, 306, 307, 308, 309, 311, 314, 315, 325, 326, 327, 328, 329, 330, 331, 332, 333, 336, 337, 338, 340, 341, 342, 343, 344, 345, 346, 347, 349, 350], [0.0, 0.0, 1.0, 0.0, 1.0, 0.9763, 0.9948, 0.9986, 0.9946, 0.999, 0.0, 0.9997, 0.9991, 0.04248, 0.0, 0.0, 1.0, 1.0, 1.0, 0.9909, 0.9987, 0.0, 0.0, 1.0, 0.0177, 0.05441, 0.11, 0.09931, 0.0967, 0.09581, 0.1782, 0.4759, 0.07583, 0.3413, 1.0, 0.05123, 0.01123, 0.01328, 0.0, 0.0, 0.0, 0.0, 0.0, 0.0, 0.0, 0.0, 0.0, 0.0, 0.0, 0.0, 0.0, 0.0, 0.0, 0.0, 0.0, 0.0, 0.0, 0.0, 0.0, 0.0]): _vg.add([_i], _w, 'REPLACE')
_vg = ob_cube.vertex_groups.new(name='Hand_R')
for _i, _w in zip([32, 147, 185, 186, 187, 188, 189, 194, 195, 292, 293, 294, 295, 296, 297, 298, 299, 300, 301, 302, 303, 304, 305, 306, 307, 308, 309, 311, 312, 313, 314, 315, 325, 326, 327, 328, 329, 330, 331, 332, 333, 334, 335, 336, 337, 338, 339, 340, 341, 342, 343, 344, 345, 346, 347, 348, 349, 350], [0.0, 0.0, 0.0, 0.0, 0.9997, 0.9999, 1.0, 0.004981, 0.9954, 0.0, 1.0, 0.9998, 0.0, 1.0, 0.0, 0.0, 0.0, 0.0, 0.9548, 0.04384, 0.9972, 0.9885, 0.9832, 0.9989, 0.9869, 0.9897, 0.9994, 0.9996, 0.9979, 0.9994, 0.9303, 0.9888, 0.0, 0.0, 0.01133, 0.0, 0.0, 0.0, 0.0, 0.0, 0.0, 0.0, 0.0, 0.0, 0.0, 0.0, 0.0, 0.0, 0.0, 0.0, 0.0, 0.0, 0.0, 0.0, 0.0, 0.0, 0.0, 0.0]): _vg.add([_i], _w, 'REPLACE')
_vg = ob_cube.vertex_groups.new(name='Fingers_R')
for _i, _w in zip([32, 147, 195, 292, 293, 294, 295, 296, 297, 298, 299, 300, 301, 302, 303, 304, 307, 311, 312, 313, 314, 315, 325, 326, 327, 328, 329, 330, 331, 332, 333, 334, 335, 336, 337, 338, 339, 340, 341, 342, 343, 344, 345, 346, 347, 348, 349, 350], [0.0, 0.0, 0.0, 0.9826, 0.0, 0.0, 1.0, 0.0, 0.9998, 0.9901, 0.9985, 1.0, 0.0, 0.9692, 0.0, 0.0, 0.0, 1.0, 0.9998, 0.9641, 0.9625, 0.9996, 0.0, 0.0, 0.0, 0.0, 0.0, 0.0, 0.0, 0.0, 0.0, 0.0, 0.0, 0.0, 0.0, 0.0, 0.0, 0.0, 0.0, 0.0, 0.0, 0.0, 0.0, 0.0, 0.0, 0.0, 0.0, 0.0]): _vg.add([_i], _w, 'REPLACE')
_vg = ob_cube.vertex_groups.new(name='Thigh_L')
for _i, _w in zip([6, 7, 8, 9, 14, 16, 18, 19, 21, 22, 51, 82, 83, 84, 85, 86, 87, 88, 89, 90, 91, 92, 93, 94, 95, 96, 97, 98, 99, 100, 101, 102, 103, 104, 105, 106, 107, 108, 109, 110, 111, 112, 113, 116, 160, 161, 162, 163, 174, 237, 238, 239, 242, 244, 245, 246, 258, 323], [0.0, 0.0, 0.0, 0.0, 0.0, 0.0, 0.0, 0.0, 0.0, 0.0, 0.0009944, 0.0, 0.0, 0.0, 0.0, 1.0, 0.9953, 0.0, 0.9777, 0.0, 0.9999, 0.995, 1.0, 0.9997, 1.0, 1.0, 0.01021, 1.0, 1.0, 0.9999, 0.9885, 1.0, 0.9998, 0.9956, 0.9753, 0.9747, 0.9924, 0.9861, 0.9994, 0.1564, 0.968, 0.0005078, 0.9996, 0.01851, 0.9996, 0.9963, 0.3693, 0.5415, 0.0, 0.0, 0.0, 0.0, 0.0, 0.02023, 0.03022, 0.0, 0.08349, 0.08349]): _vg.add([_i], _w, 'REPLACE')
_vg = ob_cube.vertex_groups.new(name='Calf_L')
for _i, _w in zip([91, 92, 94, 100, 101, 103, 105, 107, 109, 114, 115, 116, 117, 118, 119, 120, 121, 122, 123, 124, 125, 126, 127, 128, 129, 130, 131, 132, 133, 134, 135, 136, 138, 139, 141, 145, 146, 153, 154, 155, 157, 159, 161], [0.9531, 0.9999, 0.01533, 0.009551, 0.9882, 1.0, 0.9999, 0.9999, 0.9999, 0.9999, 1.0, 0.9998, 0.9915, 0.9943, 0.9972, 0.9966, 0.9973, 0.9995, 0.9858, 1.0, 0.9942, 0.0, 0.0, 0.9782, 0.9889, 0.944, 1.0, 0.0, 0.0, 0.0, 0.9988, 0.0, 0.0, 0.8607, 0.0, 0.0, 0.9796, 0.008384, 0.01299, 0.06474, 0.0, 0.02872, 0.01533]): _vg.add([_i], _w, 'REPLACE')
_vg = ob_cube.vertex_groups.new(name='Foot_L')
for _i, _w in zip([117, 118, 120, 122, 124, 125, 126, 127, 128, 129, 130, 131, 132, 133, 134, 135, 136, 137, 138, 139, 140, 141, 144, 145, 146, 153, 154, 155, 156, 157, 158, 159], [0.0, 0.0, 0.0, 0.0, 0.0, 0.0, 0.9966, 0.9956, 0.9798, 0.999, 0.9848, 0.973, 1.0, 0.9964, 0.9998, 0.9951, 1.0, 0.07729, 0.9997, 0.9912, 0.09053, 0.9564, 0.1065, 0.1238, 0.9415, 0.9468, 0.9944, 0.9999, 0.9997, 0.9999, 0.9825, 0.9969]): _vg.add([_i], _w, 'REPLACE')
_vg = ob_cube.vertex_groups.new(name='Toes_L')
for _i, _w in zip([117, 122, 124, 125, 129, 130, 131, 137, 140, 142, 143, 144, 145, 146, 153, 154, 155, 156, 157, 158, 159], [0.02493, 0.02246, 0.07593, 0.04707, 0.1218, 0.1029, 0.02073, 0.9762, 0.9949, 0.9964, 0.9828, 0.9912, 0.9953, 0.04456, 0.9991, 0.9998, 0.9982, 0.9995, 0.9971, 0.9995, 0.9974]): _vg.add([_i], _w, 'REPLACE')
_vg = ob_cube.vertex_groups.new(name='Thigh_R')
for _i, _w in zip([6, 18, 21, 51, 82, 83, 85, 87, 89, 90, 93, 95, 96, 97, 98, 102, 110, 112, 113, 160, 161, 162, 163, 167, 168, 169, 174, 178, 180, 181, 234, 235, 236, 237, 238, 239, 240, 241, 242, 243, 244, 245, 246, 247, 248, 249, 250, 251, 252, 253, 254, 255, 256, 257, 258, 261, 323, 324], [0.0, 0.0, 0.0, 0.0, 0.0, 0.0, 0.0, 0.0, 0.9636, 0.0, 0.0, 0.0, 1.0, 0.1566, 0.0, 0.0, 0.1564, 0.0, 0.08349, 0.0, 0.0, 0.9456, 0.5415, 0.0, 0.0, 0.01462, 0.0, 0.0, 0.0, 0.0, 0.0, 0.0, 0.9933, 0.9878, 0.0, 0.01626, 1.0, 1.0, 0.9996, 0.9999, 1.0, 1.0, 1.0, 0.9984, 0.9981, 1.0, 1.0, 1.0, 0.9983, 0.9759, 0.9834, 0.9861, 1.0, 0.9999, 0.9996, 0.01851, 1.0, 1.0]): _vg.add([_i], _w, 'REPLACE')
_vg = ob_cube.vertex_groups.new(name='Calf_R')
for _i, _w in zip([240, 241, 243, 247, 248, 250, 252, 254, 256, 259, 260, 261, 262, 263, 264, 265, 266, 267, 268, 269, 270, 271, 272, 273, 274, 275, 276, 277, 278, 279, 280, 281, 283, 284, 286, 291, 316, 317, 318, 320, 322, 324], [0.9995, 1.0, 0.01533, 0.009551, 0.9999, 0.9765, 0.9984, 1.0, 1.0, 0.9817, 0.9982, 0.9996, 0.9996, 0.9977, 0.9821, 0.9955, 0.9896, 0.9963, 0.9854, 0.9926, 0.9877, 0.0, 0.0, 0.9999, 0.9931, 0.9926, 0.9957, 0.0, 0.0, 0.0, 0.9933, 0.0, 0.02057, 0.9999, 0.0, 0.9997, 0.008384, 0.0, 0.0182, 0.0, 0.01644, 0.01533]): _vg.add([_i], _w, 'REPLACE')
_vg = ob_cube.vertex_groups.new(name='Foot_R')
for _i, _w in zip([262, 263, 265, 267, 269, 270, 271, 272, 273, 274, 275, 276, 277, 278, 279, 280, 281, 282, 283, 284, 285, 286, 289, 290, 291, 316, 317, 318, 319, 320, 321, 322], [0.0, 0.0, 0.0, 0.0, 0.0, 0.0, 0.9835, 0.989, 0.9758, 0.9991, 0.9806, 1.0, 1.0, 1.0, 0.9995, 0.9974, 0.9921, 0.07729, 0.9994, 0.964, 0.09053, 0.9719, 0.1065, 0.1238, 0.9975, 0.9996, 0.985, 0.9995, 0.9998, 0.9995, 0.951, 0.9996]): _vg.add([_i], _w, 'REPLACE')
_vg = ob_cube.vertex_groups.new(name='Toes_R')
for _i, _w in zip([262, 267, 269, 270, 274, 275, 276, 282, 283, 285, 286, 287, 288, 289, 290, 291, 316, 317, 318, 319, 320, 321, 322], [0.0, 0.0, 0.0, 0.0, 0.1218, 0.1029, 0.02073, 0.9486, 0.0, 0.9959, 0.0, 1.0, 0.976, 0.9998, 1.0, 0.04456, 0.9972, 0.9996, 0.9977, 0.9974, 0.9983, 1.0, 0.9753]): _vg.add([_i], _w, 'REPLACE')
_m = ob_cube.modifiers.new('Armature', 'ARMATURE')
_m.object = ob_armature
ob_armature.location = (0.0, 0.0, 0.0)

# ---- collection membership
col_collection.objects.link(ob_cube)
col_collection.objects.link(ob_armature)

# ---- scene / render settings (as saved in the file)
scene.frame_start = 1; scene.frame_end = 250; scene.frame_set(39)
scene.render.engine = 'BLENDER_EEVEE_NEXT'
scene.cycles.sampling_pattern = 'TABULATED_SOBOL'
scene.view_settings.view_transform = 'Filmic'
bpy.context.view_layer.update()

# ---- added for rendering (the .blend has no active camera and no usable light): camera, sun
cam_auto = bpy.data.cameras.new('AutoCamera')
cam_auto.lens = 50.0
cam_auto.sensor_width = 36.0
cam_auto.clip_end = 1000.0
ob_auto_camera = bpy.data.objects.new('AutoCamera', cam_auto)
scene.collection.objects.link(ob_auto_camera)
ob_auto_camera.location = (2.18038, -2.63962, 2.5968)
ob_auto_camera.rotation_euler = (1.09748, -7.21219e-08, 0.694738)
scene.camera = ob_auto_camera
light_auto_sun = bpy.data.lights.new('AutoSun', 'SUN')
light_auto_sun.energy = 3.0
light_auto_sun.angle = 0.0523599
ob_auto_sun = bpy.data.objects.new('AutoSun', light_auto_sun)
scene.collection.objects.link(ob_auto_sun)
ob_auto_sun.rotation_euler = (0.872665, 0.174533, 0.523599)
bpy.context.view_layer.update()
